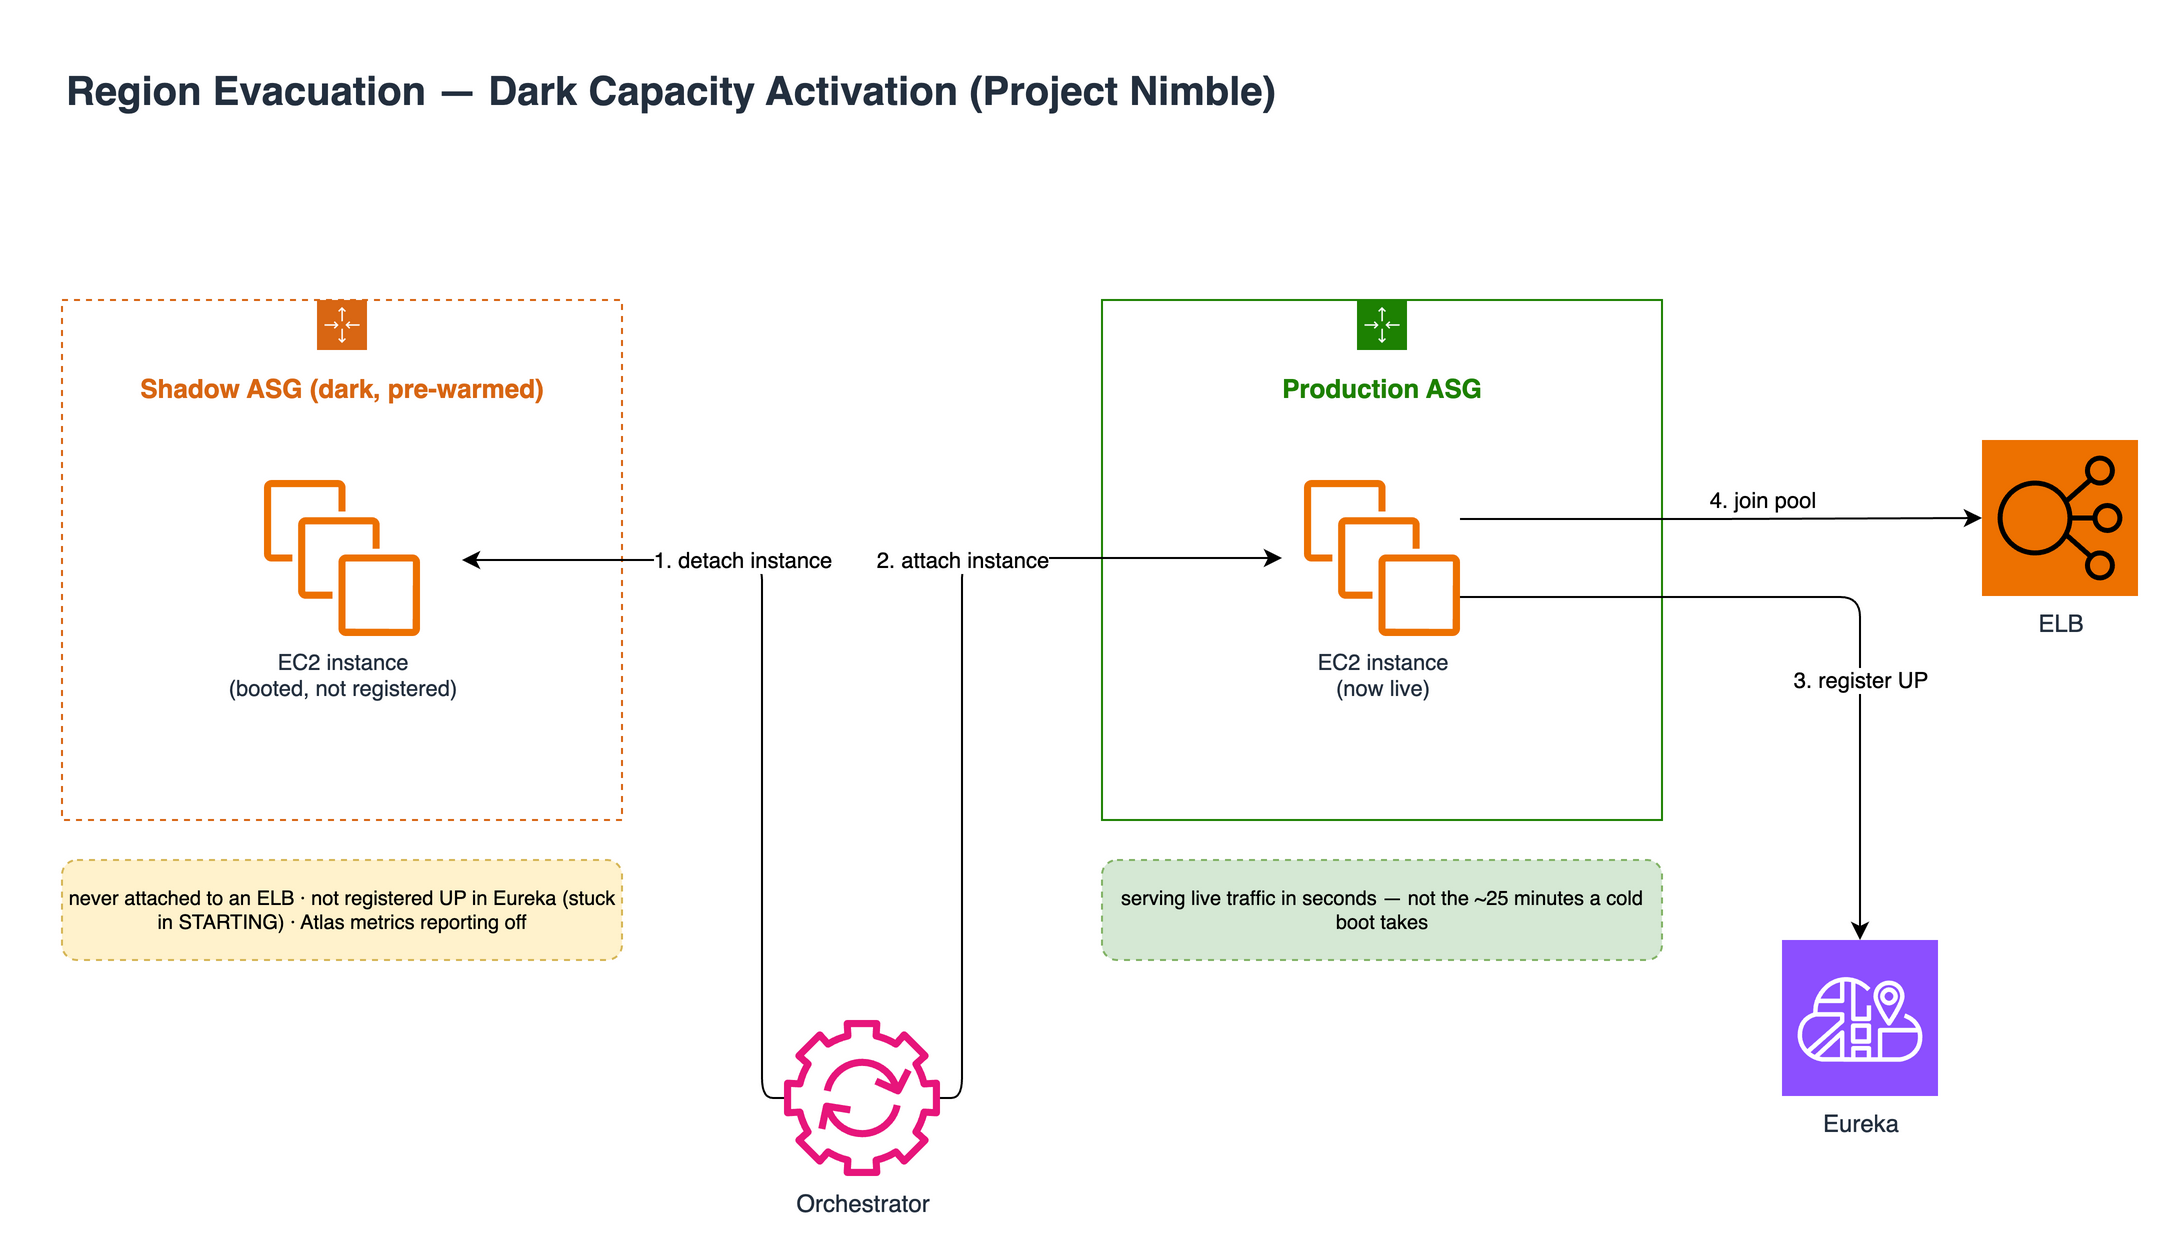

The diagram above was exported from draw.io. Its source (the exported page's mxGraphModel, read from the mxfile embedded in the PNG):
<mxGraphModel dx="1425" dy="1005" grid="1" gridSize="10" guides="1" tooltips="1" connect="1" arrows="1" fold="1" page="1" pageScale="1" pageWidth="1200" pageHeight="700" math="0" shadow="0">
  <root>
    <mxCell id="0" />
    <mxCell id="1" parent="0" />
    <mxCell id="title" value="Region Evacuation — Dark Capacity Activation (Project Nimble)" style="text;html=1;align=left;verticalAlign=middle;fontSize=20;fontStyle=1;fontColor=#232F3E;" parent="1" vertex="1">
      <mxGeometry x="40" y="20" width="800" height="30" as="geometry" />
    </mxCell>
    <mxCell id="shadow" value="Shadow ASG (dark, pre-warmed)" style="sketch=0;outlineConnect=0;gradientColor=none;html=1;whiteSpace=wrap;fontSize=13;fontStyle=1;shape=mxgraph.aws4.groupCenter;grIcon=mxgraph.aws4.group_auto_scaling_group;grStroke=1;strokeColor=#D86613;fillColor=none;verticalAlign=top;align=center;fontColor=#D86613;dashed=1;spacingTop=30;container=1;pointerEvents=0;collapsible=0;recursiveResize=0;" parent="1" vertex="1">
      <mxGeometry x="40" y="140" width="280" height="260" as="geometry" />
    </mxCell>
    <mxCell id="darkInstance" value="EC2 instance&#10;(booted, not registered)" style="sketch=0;outlineConnect=0;fontColor=#232F3E;gradientColor=none;fillColor=#ED7100;strokeColor=none;dashed=0;verticalLabelPosition=bottom;verticalAlign=top;align=center;html=1;fontSize=11;fontStyle=0;aspect=fixed;pointerEvents=1;shape=mxgraph.aws4.instances;" parent="shadow" vertex="1">
      <mxGeometry x="101" y="90" width="78" height="78" as="geometry" />
    </mxCell>
    <mxCell id="prod" value="Production ASG" style="sketch=0;outlineConnect=0;gradientColor=none;html=1;whiteSpace=wrap;fontSize=13;fontStyle=1;shape=mxgraph.aws4.groupCenter;grIcon=mxgraph.aws4.group_auto_scaling_group;grStroke=1;strokeColor=#1D8102;fillColor=none;verticalAlign=top;align=center;fontColor=#1D8102;dashed=0;spacingTop=30;container=1;pointerEvents=0;collapsible=0;recursiveResize=0;" parent="1" vertex="1">
      <mxGeometry x="560" y="140" width="280" height="260" as="geometry" />
    </mxCell>
    <mxCell id="prodInstance" value="EC2 instance&#10;(now live)" style="sketch=0;outlineConnect=0;fontColor=#232F3E;gradientColor=none;fillColor=#ED7100;strokeColor=none;dashed=0;verticalLabelPosition=bottom;verticalAlign=top;align=center;html=1;fontSize=11;fontStyle=0;aspect=fixed;pointerEvents=1;shape=mxgraph.aws4.instances;" parent="prod" vertex="1">
      <mxGeometry x="101" y="90" width="78" height="78" as="geometry" />
    </mxCell>
    <mxCell id="orchestrator" value="Orchestrator" style="sketch=0;outlineConnect=0;fontColor=#232F3E;gradientColor=none;fillColor=#E7157B;strokeColor=none;dashed=0;verticalLabelPosition=bottom;verticalAlign=top;align=center;html=1;fontSize=12;fontStyle=0;aspect=fixed;pointerEvents=1;shape=mxgraph.aws4.automation;" parent="1" vertex="1">
      <mxGeometry x="401" y="500" width="78" height="78" as="geometry" />
    </mxCell>
    <mxCell id="eureka" value="Eureka" style="sketch=0;points=[[0,0,0],[0.25,0,0],[0.5,0,0],[0.75,0,0],[1,0,0],[0,1,0],[0.25,1,0],[0.5,1,0],[0.75,1,0],[1,1,0],[0,0.25,0],[0,0.5,0],[0,0.75,0],[1,0.25,0],[1,0.5,0],[1,0.75,0]];outlineConnect=0;fontColor=#232F3E;fillColor=#8C4FFF;strokeColor=#ffffff;dashed=0;verticalLabelPosition=bottom;verticalAlign=top;align=center;html=1;fontSize=12;fontStyle=0;aspect=fixed;shape=mxgraph.aws4.resourceIcon;resIcon=mxgraph.aws4.cloud_map;" parent="1" vertex="1">
      <mxGeometry x="900" y="460" width="78" height="78" as="geometry" />
    </mxCell>
    <mxCell id="elb" value="ELB" style="sketch=0;outlineConnect=0;fontColor=#232F3E;gradientColor=none;fillColor=#ED7100;strokeColor=none;dashed=0;verticalLabelPosition=bottom;verticalAlign=top;align=center;html=1;fontSize=12;fontStyle=0;aspect=fixed;pointerEvents=1;shape=mxgraph.aws4.resourceIcon;resIcon=mxgraph.aws4.elastic_load_balancing;" parent="1" vertex="1">
      <mxGeometry x="1000" y="210" width="78" height="78" as="geometry" />
    </mxCell>
    <mxCell id="noteShadow" value="never attached to an ELB · not registered UP in Eureka (stuck in STARTING) · Atlas metrics reporting off" style="rounded=1;whiteSpace=wrap;html=1;fillColor=#FFF2CC;strokeColor=#D6B656;fontSize=10;align=center;dashed=1;" parent="1" vertex="1">
      <mxGeometry x="40" y="420" width="280" height="50" as="geometry" />
    </mxCell>
    <mxCell id="noteProd" value="serving live traffic in seconds — not the ~25 minutes a cold boot takes" style="rounded=1;whiteSpace=wrap;html=1;fillColor=#D5E8D4;strokeColor=#82B366;fontSize=10;align=center;dashed=1;" parent="1" vertex="1">
      <mxGeometry x="560" y="420" width="280" height="50" as="geometry" />
    </mxCell>
    <mxCell id="e1" value="1. detach instance" style="edgeStyle=orthogonalEdgeStyle;rounded=1;orthogonalLoop=1;jettySize=auto;html=1;fontSize=11;labelBackgroundColor=#ffffff;" parent="1" source="orchestrator" edge="1">
      <mxGeometry x="0.3488" relative="1" as="geometry">
        <Array as="points">
          <mxPoint x="390" y="539" />
          <mxPoint x="390" y="270" />
        </Array>
        <mxPoint x="408.29999999999995" y="500" as="sourcePoint" />
        <mxPoint x="240" y="270" as="targetPoint" />
        <mxPoint as="offset" />
      </mxGeometry>
    </mxCell>
    <mxCell id="e2" value="2. attach instance" style="edgeStyle=orthogonalEdgeStyle;rounded=1;orthogonalLoop=1;jettySize=auto;html=1;fontSize=11;labelBackgroundColor=#ffffff;" parent="1" source="orchestrator" edge="1">
      <mxGeometry x="0.2698" relative="1" as="geometry">
        <Array as="points">
          <mxPoint x="490" y="539" />
          <mxPoint x="490" y="269" />
        </Array>
        <mxPoint x="479.00000000000006" y="500" as="sourcePoint" />
        <mxPoint x="650" y="269" as="targetPoint" />
        <mxPoint as="offset" />
      </mxGeometry>
    </mxCell>
    <mxCell id="e3" value="3. register UP" style="edgeStyle=orthogonalEdgeStyle;rounded=1;orthogonalLoop=1;jettySize=auto;html=1;fontSize=11;labelBackgroundColor=#ffffff;exitX=1;exitY=0.75;exitDx=0;exitDy=0;entryX=0.5;entryY=0;entryDx=0;entryDy=0;" parent="1" source="prodInstance" target="eureka" edge="1">
      <mxGeometry x="0.3001" relative="1" as="geometry">
        <Array as="points">
          <mxPoint x="939" y="288" />
        </Array>
        <mxPoint as="offset" />
      </mxGeometry>
    </mxCell>
    <mxCell id="e4" value="4. join pool" style="edgeStyle=orthogonalEdgeStyle;rounded=1;orthogonalLoop=1;jettySize=auto;html=1;fontSize=11;labelBackgroundColor=#ffffff;exitX=1;exitY=0.25;exitDx=0;exitDy=0;entryX=0;entryY=0.5;entryDx=0;entryDy=0;" parent="1" source="prodInstance" target="elb" edge="1">
      <mxGeometry x="0.1588" y="9" relative="1" as="geometry">
        <mxPoint as="offset" />
      </mxGeometry>
    </mxCell>
  </root>
</mxGraphModel>